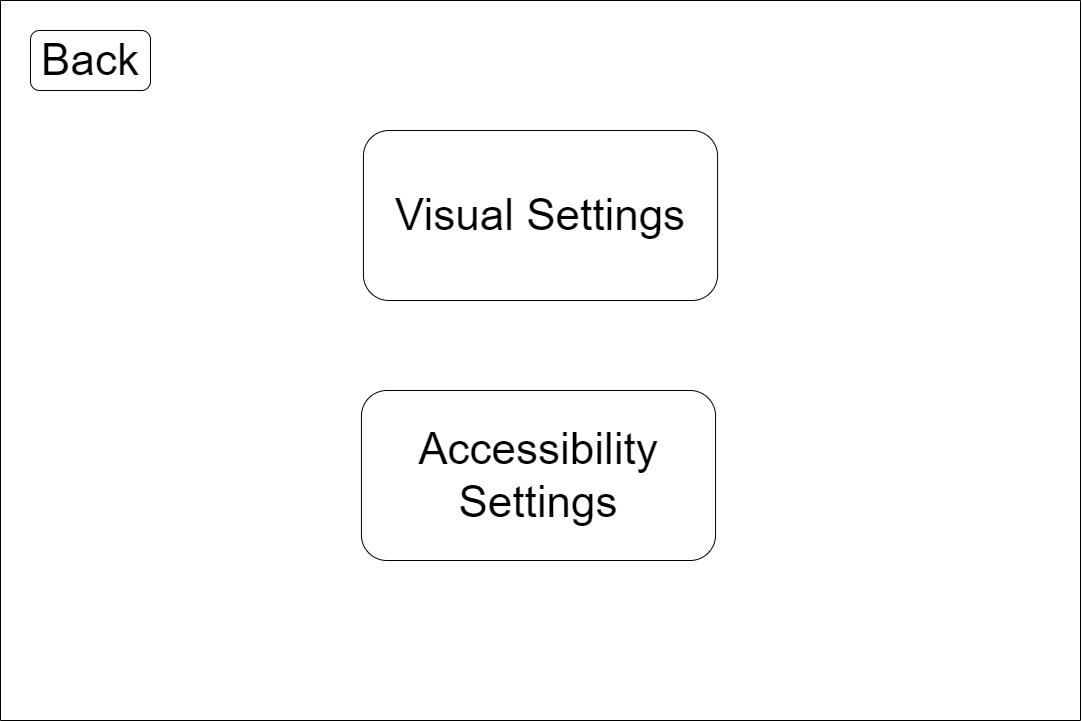

The diagram above was exported from draw.io. Its source (the exported page's mxGraphModel, read from the mxfile embedded in the PNG):
<mxGraphModel dx="1221" dy="811" grid="1" gridSize="10" guides="1" tooltips="1" connect="1" arrows="1" fold="1" page="1" pageScale="1" pageWidth="827" pageHeight="1169" math="0" shadow="0">
  <root>
    <mxCell id="FUbFAXUJCERLR2pTmydD-0" />
    <mxCell id="FUbFAXUJCERLR2pTmydD-1" parent="FUbFAXUJCERLR2pTmydD-0" />
    <mxCell id="C2yXPKMaesrYYUX-etZh-0" value="" style="swimlane;startSize=0;fontSize=44;" vertex="1" parent="FUbFAXUJCERLR2pTmydD-1">
      <mxGeometry width="1080" height="720" as="geometry">
        <mxRectangle width="50" height="40" as="alternateBounds" />
      </mxGeometry>
    </mxCell>
    <mxCell id="C2yXPKMaesrYYUX-etZh-1" value="Visual Settings" style="rounded=1;whiteSpace=wrap;html=1;fontSize=44;" vertex="1" parent="C2yXPKMaesrYYUX-etZh-0">
      <mxGeometry x="362.92" y="130" width="354.17" height="170" as="geometry" />
    </mxCell>
    <mxCell id="C2yXPKMaesrYYUX-etZh-2" value="Accessibility Settings" style="rounded=1;whiteSpace=wrap;html=1;fontSize=44;" vertex="1" parent="C2yXPKMaesrYYUX-etZh-0">
      <mxGeometry x="360.92" y="390" width="354.16" height="170" as="geometry" />
    </mxCell>
    <mxCell id="C2yXPKMaesrYYUX-etZh-4" value="Back" style="rounded=1;whiteSpace=wrap;html=1;fontSize=44;" vertex="1" parent="C2yXPKMaesrYYUX-etZh-0">
      <mxGeometry x="30" y="30" width="120" height="60" as="geometry" />
    </mxCell>
  </root>
</mxGraphModel>